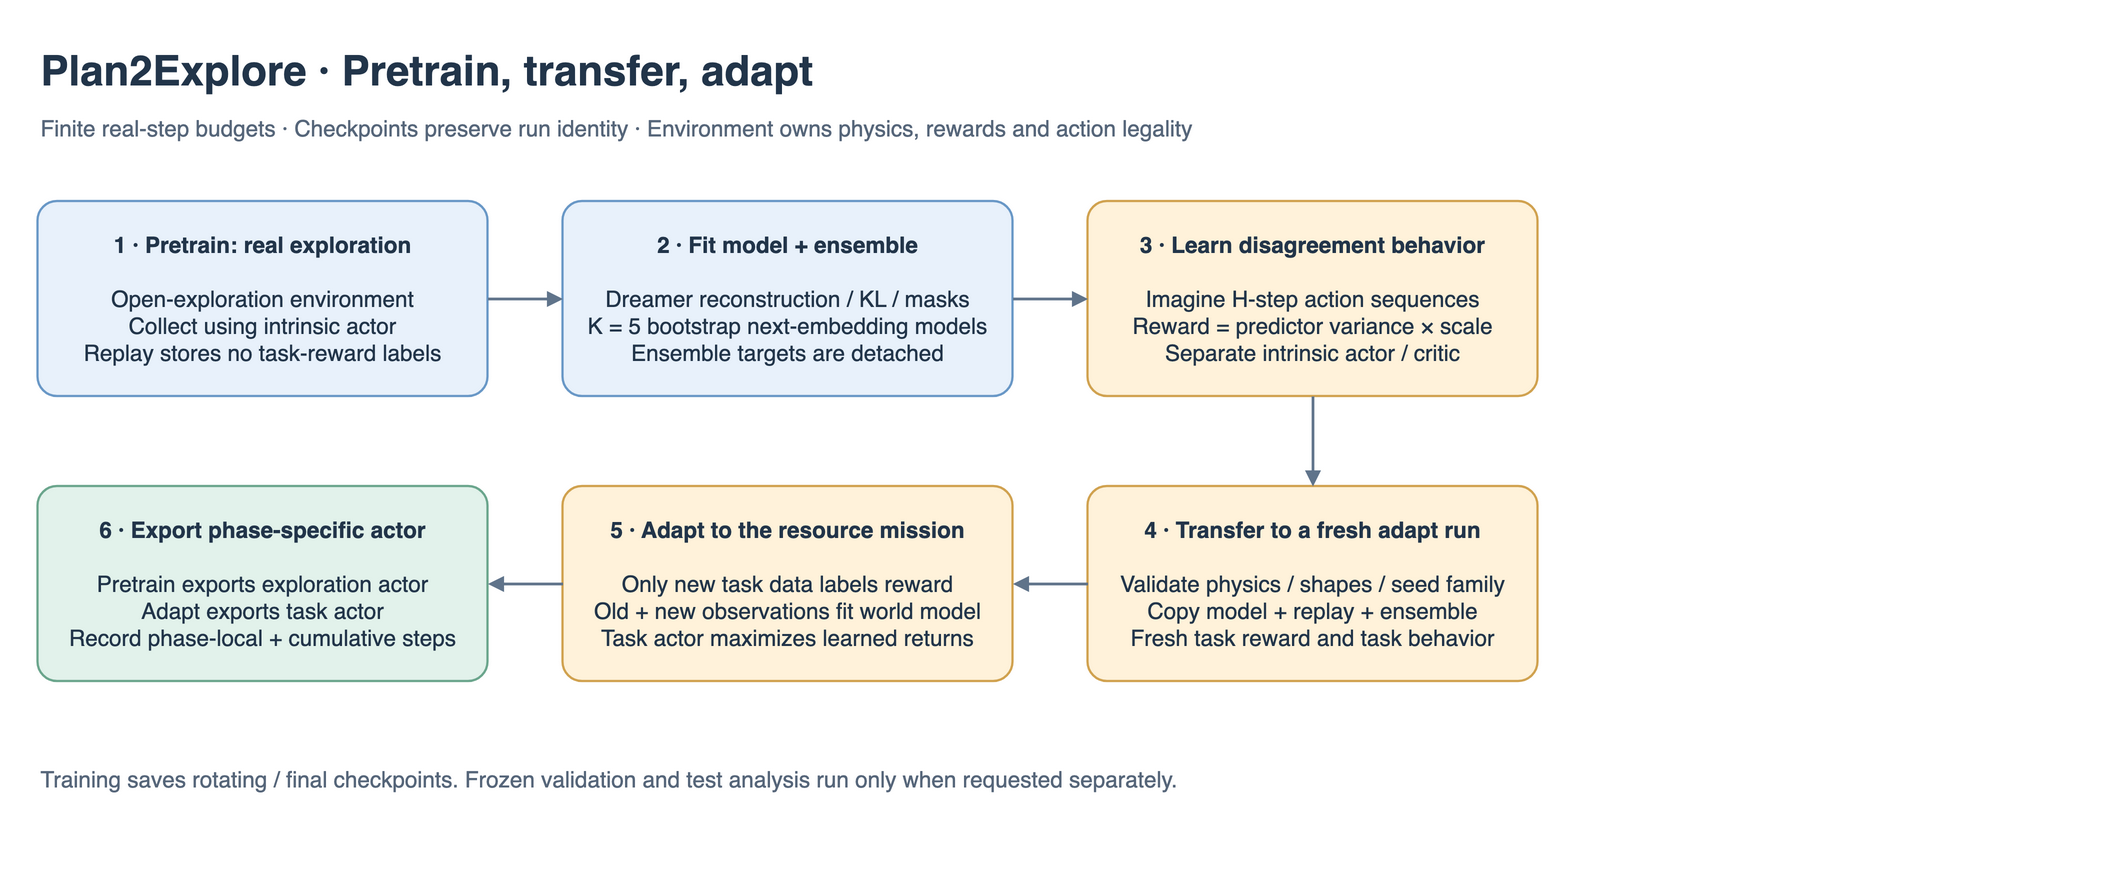

The diagram above was exported from draw.io. Its source (the exported page's mxGraphModel, read from the mxfile embedded in the PNG):
<mxGraphModel adaptiveColors="auto" page="0" pageWidth="1440" pageHeight="580" background="#FFFFFF">
  <root>
    <mxCell id="0" />
    <mxCell id="1" parent="0" />
    <mxCell id="title" value="Plan2Explore · Pretrain, transfer, adapt" style="text;html=1;align=left;fontSize=28;fontStyle=1;fontColor=#22354A;" vertex="1" parent="1">
      <mxGeometry x="40" y="20" width="1350" height="42" as="geometry" />
    </mxCell>
    <mxCell id="subtitle" value="Finite real-step budgets · Checkpoints preserve run identity · Environment owns physics, rewards and action legality" style="text;html=1;align=left;fontSize=15;fontColor=#56667A;" vertex="1" parent="1">
      <mxGeometry x="40" y="66" width="1350" height="32" as="geometry" />
    </mxCell>
    <mxCell id="stage0" value="&lt;b&gt;1 · Pretrain: real exploration&lt;/b&gt;&lt;br&gt;&lt;br&gt;Open-exploration environment&lt;br&gt;Collect using intrinsic actor&lt;br&gt;Replay stores no task-reward labels" style="rounded=1;arcSize=10;whiteSpace=wrap;html=1;fillColor=#E8F1FB;strokeColor=#6998C7;strokeWidth=1.5;fontSize=15;fontColor=#22354A;spacing=12;" vertex="1" parent="1">
      <mxGeometry x="40" y="130" width="300" height="130" as="geometry" />
    </mxCell>
    <mxCell id="stage1" value="&lt;b&gt;2 · Fit model + ensemble&lt;/b&gt;&lt;br&gt;&lt;br&gt;Dreamer reconstruction / KL / masks&lt;br&gt;K = 5 bootstrap next-embedding models&lt;br&gt;Ensemble targets are detached" style="rounded=1;arcSize=10;whiteSpace=wrap;html=1;fillColor=#E8F1FB;strokeColor=#6998C7;strokeWidth=1.5;fontSize=15;fontColor=#22354A;spacing=12;" vertex="1" parent="1">
      <mxGeometry x="390" y="130" width="300" height="130" as="geometry" />
    </mxCell>
    <mxCell id="stage2" value="&lt;b&gt;3 · Learn disagreement behavior&lt;/b&gt;&lt;br&gt;&lt;br&gt;Imagine H-step action sequences&lt;br&gt;Reward = predictor variance × scale&lt;br&gt;Separate intrinsic actor / critic" style="rounded=1;arcSize=10;whiteSpace=wrap;html=1;fillColor=#FFF2DA;strokeColor=#D1A24F;strokeWidth=1.5;fontSize=15;fontColor=#22354A;spacing=12;" vertex="1" parent="1">
      <mxGeometry x="740" y="130" width="300" height="130" as="geometry" />
    </mxCell>
    <mxCell id="stage3" value="&lt;b&gt;4 · Transfer to a fresh adapt run&lt;/b&gt;&lt;br&gt;&lt;br&gt;Validate physics / shapes / seed family&lt;br&gt;Copy model + replay + ensemble&lt;br&gt;Fresh task reward and task behavior" style="rounded=1;arcSize=10;whiteSpace=wrap;html=1;fillColor=#FFF2DA;strokeColor=#D1A24F;strokeWidth=1.5;fontSize=15;fontColor=#22354A;spacing=12;" vertex="1" parent="1">
      <mxGeometry x="740" y="320" width="300" height="130" as="geometry" />
    </mxCell>
    <mxCell id="stage4" value="&lt;b&gt;5 · Adapt to the resource mission&lt;/b&gt;&lt;br&gt;&lt;br&gt;Only new task data labels reward&lt;br&gt;Old + new observations fit world model&lt;br&gt;Task actor maximizes learned returns" style="rounded=1;arcSize=10;whiteSpace=wrap;html=1;fillColor=#FFF2DA;strokeColor=#D1A24F;strokeWidth=1.5;fontSize=15;fontColor=#22354A;spacing=12;" vertex="1" parent="1">
      <mxGeometry x="390" y="320" width="300" height="130" as="geometry" />
    </mxCell>
    <mxCell id="stage5" value="&lt;b&gt;6 · Export phase-specific actor&lt;/b&gt;&lt;br&gt;&lt;br&gt;Pretrain exports exploration actor&lt;br&gt;Adapt exports task actor&lt;br&gt;Record phase-local + cumulative steps" style="rounded=1;arcSize=10;whiteSpace=wrap;html=1;fillColor=#E2F2EB;strokeColor=#6BA68D;strokeWidth=1.5;fontSize=15;fontColor=#22354A;spacing=12;" vertex="1" parent="1">
      <mxGeometry x="40" y="320" width="300" height="130" as="geometry" />
    </mxCell>
    <mxCell id="edge0" style="edgeStyle=elbowEdgeStyle;elbow=vertical;rounded=1;html=1;strokeColor=#60748B;strokeWidth=1.8;endArrow=block;endFill=1;" edge="1" source="stage0" target="stage1" parent="1">
      <mxGeometry relative="1" as="geometry" />
    </mxCell>
    <mxCell id="edge1" style="edgeStyle=elbowEdgeStyle;elbow=vertical;rounded=1;html=1;strokeColor=#60748B;strokeWidth=1.8;endArrow=block;endFill=1;" edge="1" source="stage1" target="stage2" parent="1">
      <mxGeometry relative="1" as="geometry" />
    </mxCell>
    <mxCell id="edge2" style="edgeStyle=elbowEdgeStyle;elbow=vertical;rounded=1;html=1;strokeColor=#60748B;strokeWidth=1.8;endArrow=block;endFill=1;" edge="1" source="stage2" target="stage3" parent="1">
      <mxGeometry relative="1" as="geometry" />
    </mxCell>
    <mxCell id="edge3" style="edgeStyle=elbowEdgeStyle;elbow=vertical;rounded=1;html=1;strokeColor=#60748B;strokeWidth=1.8;endArrow=block;endFill=1;" edge="1" source="stage3" target="stage4" parent="1">
      <mxGeometry relative="1" as="geometry" />
    </mxCell>
    <mxCell id="edge4" style="edgeStyle=elbowEdgeStyle;elbow=vertical;rounded=1;html=1;strokeColor=#60748B;strokeWidth=1.8;endArrow=block;endFill=1;" edge="1" source="stage4" target="stage5" parent="1">
      <mxGeometry relative="1" as="geometry" />
    </mxCell>
    <mxCell id="foot" value="Training saves rotating / final checkpoints. Frozen validation and test analysis run only when requested separately." style="text;html=1;whiteSpace=wrap;align=left;fontSize=15;fontColor=#56667A;" vertex="1" parent="1">
      <mxGeometry x="40" y="500" width="1350" height="58" as="geometry" />
    </mxCell>
  </root>
</mxGraphModel>